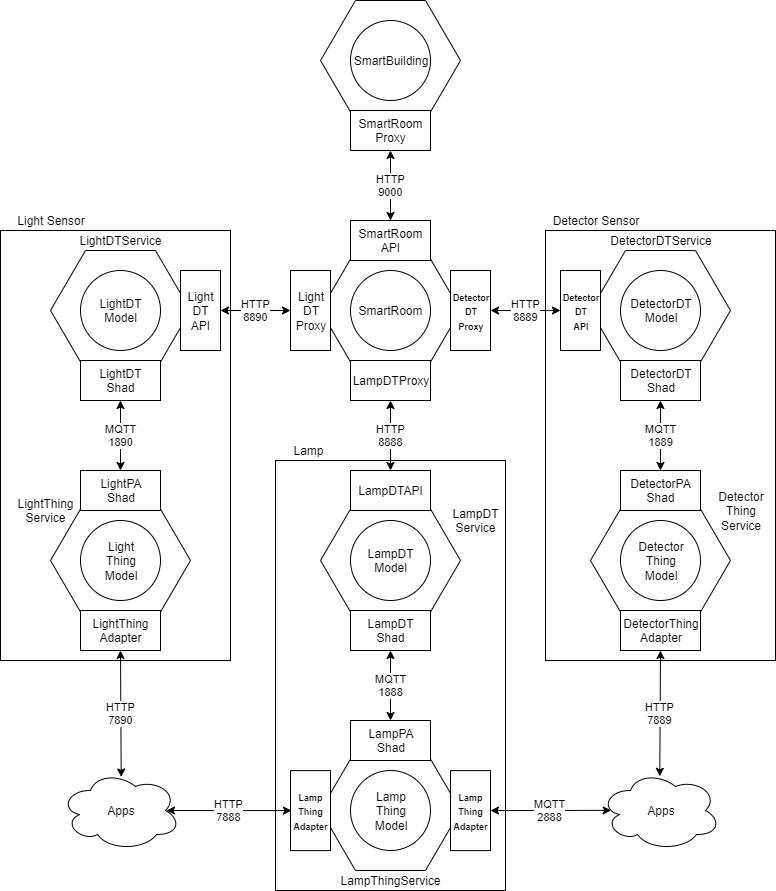

The diagram above was exported from draw.io. Its source (the exported page's mxGraphModel, read from the mxfile embedded in the PNG):
<mxGraphModel dx="1024" dy="1555" grid="1" gridSize="10" guides="1" tooltips="1" connect="1" arrows="1" fold="1" page="1" pageScale="1" pageWidth="827" pageHeight="1169" math="0" shadow="0">
  <root>
    <mxCell id="0" />
    <mxCell id="1" parent="0" />
    <mxCell id="uzOhisL0dP6P5pkbF4qO-50" value="" style="rounded=0;whiteSpace=wrap;html=1;" parent="1" vertex="1">
      <mxGeometry x="305" y="330" width="230" height="430" as="geometry" />
    </mxCell>
    <mxCell id="uzOhisL0dP6P5pkbF4qO-49" value="" style="rounded=0;whiteSpace=wrap;html=1;" parent="1" vertex="1">
      <mxGeometry x="575" y="100" width="230" height="430" as="geometry" />
    </mxCell>
    <mxCell id="uzOhisL0dP6P5pkbF4qO-48" value="" style="rounded=0;whiteSpace=wrap;html=1;" parent="1" vertex="1">
      <mxGeometry x="30" y="100" width="230" height="430" as="geometry" />
    </mxCell>
    <mxCell id="uzOhisL0dP6P5pkbF4qO-3" value="" style="shape=hexagon;perimeter=hexagonPerimeter2;whiteSpace=wrap;html=1;" parent="1" vertex="1">
      <mxGeometry x="350" y="120" width="140" height="120" as="geometry" />
    </mxCell>
    <mxCell id="uzOhisL0dP6P5pkbF4qO-1" value="SmartRoom" style="ellipse;whiteSpace=wrap;html=1;aspect=fixed;" parent="1" vertex="1">
      <mxGeometry x="380" y="140" width="80" height="80" as="geometry" />
    </mxCell>
    <mxCell id="uzOhisL0dP6P5pkbF4qO-56" value="HTTP&lt;br&gt;8890" style="edgeStyle=none;rounded=0;orthogonalLoop=1;jettySize=auto;html=1;exitX=0;exitY=0.5;exitDx=0;exitDy=0;entryX=1;entryY=0.5;entryDx=0;entryDy=0;startArrow=classic;startFill=1;" parent="1" source="uzOhisL0dP6P5pkbF4qO-6" target="uzOhisL0dP6P5pkbF4qO-14" edge="1">
      <mxGeometry relative="1" as="geometry" />
    </mxCell>
    <mxCell id="uzOhisL0dP6P5pkbF4qO-6" value="Light&lt;br&gt;DT&lt;br&gt;Proxy" style="rounded=0;whiteSpace=wrap;html=1;" parent="1" vertex="1">
      <mxGeometry x="320" y="140" width="40" height="80" as="geometry" />
    </mxCell>
    <mxCell id="uzOhisL0dP6P5pkbF4qO-55" value="HTTP&lt;br&gt;8889" style="edgeStyle=none;rounded=0;orthogonalLoop=1;jettySize=auto;html=1;exitX=1;exitY=0.5;exitDx=0;exitDy=0;entryX=0;entryY=0.5;entryDx=0;entryDy=0;startArrow=classic;startFill=1;" parent="1" source="uzOhisL0dP6P5pkbF4qO-7" target="uzOhisL0dP6P5pkbF4qO-19" edge="1">
      <mxGeometry relative="1" as="geometry" />
    </mxCell>
    <mxCell id="uzOhisL0dP6P5pkbF4qO-7" value="&lt;font style=&quot;font-size: 9px&quot;&gt;&lt;b&gt;Detector&lt;br&gt;DT&lt;br&gt;Proxy&lt;br&gt;&lt;/b&gt;&lt;/font&gt;" style="rounded=0;whiteSpace=wrap;html=1;" parent="1" vertex="1">
      <mxGeometry x="480" y="140" width="40" height="80" as="geometry" />
    </mxCell>
    <mxCell id="uzOhisL0dP6P5pkbF4qO-57" value="HTTP&lt;br&gt;8888" style="edgeStyle=none;rounded=0;orthogonalLoop=1;jettySize=auto;html=1;exitX=0.5;exitY=1;exitDx=0;exitDy=0;entryX=0.5;entryY=0;entryDx=0;entryDy=0;startArrow=classic;startFill=1;" parent="1" source="uzOhisL0dP6P5pkbF4qO-8" target="uzOhisL0dP6P5pkbF4qO-28" edge="1">
      <mxGeometry relative="1" as="geometry" />
    </mxCell>
    <mxCell id="uzOhisL0dP6P5pkbF4qO-8" value="LampDTProxy" style="rounded=0;whiteSpace=wrap;html=1;" parent="1" vertex="1">
      <mxGeometry x="380" y="230" width="80" height="40" as="geometry" />
    </mxCell>
    <mxCell id="uzOhisL0dP6P5pkbF4qO-10" value="" style="shape=hexagon;perimeter=hexagonPerimeter2;whiteSpace=wrap;html=1;" parent="1" vertex="1">
      <mxGeometry x="80" y="120" width="140" height="120" as="geometry" />
    </mxCell>
    <mxCell id="uzOhisL0dP6P5pkbF4qO-11" value="LightDT&lt;br&gt;Model" style="ellipse;whiteSpace=wrap;html=1;aspect=fixed;" parent="1" vertex="1">
      <mxGeometry x="110" y="140" width="80" height="80" as="geometry" />
    </mxCell>
    <mxCell id="uzOhisL0dP6P5pkbF4qO-12" value="LightDTService" style="text;html=1;strokeColor=none;fillColor=none;align=center;verticalAlign=middle;whiteSpace=wrap;rounded=0;" parent="1" vertex="1">
      <mxGeometry x="105" y="100" width="90" height="20" as="geometry" />
    </mxCell>
    <mxCell id="uzOhisL0dP6P5pkbF4qO-14" value="Light&lt;br&gt;DT&lt;br&gt;API" style="rounded=0;whiteSpace=wrap;html=1;" parent="1" vertex="1">
      <mxGeometry x="210" y="140" width="40" height="80" as="geometry" />
    </mxCell>
    <mxCell id="uzOhisL0dP6P5pkbF4qO-58" value="MQTT&lt;br&gt;1890" style="edgeStyle=none;rounded=0;orthogonalLoop=1;jettySize=auto;html=1;exitX=0.5;exitY=1;exitDx=0;exitDy=0;entryX=0.5;entryY=0;entryDx=0;entryDy=0;startArrow=classic;startFill=1;" parent="1" source="uzOhisL0dP6P5pkbF4qO-15" target="uzOhisL0dP6P5pkbF4qO-34" edge="1">
      <mxGeometry relative="1" as="geometry" />
    </mxCell>
    <mxCell id="uzOhisL0dP6P5pkbF4qO-15" value="LightDT&lt;br&gt;Shad" style="rounded=0;whiteSpace=wrap;html=1;" parent="1" vertex="1">
      <mxGeometry x="110" y="230" width="80" height="40" as="geometry" />
    </mxCell>
    <mxCell id="uzOhisL0dP6P5pkbF4qO-16" value="" style="shape=hexagon;perimeter=hexagonPerimeter2;whiteSpace=wrap;html=1;" parent="1" vertex="1">
      <mxGeometry x="620" y="120" width="140" height="120" as="geometry" />
    </mxCell>
    <mxCell id="uzOhisL0dP6P5pkbF4qO-17" value="DetectorDT&lt;br&gt;Model" style="ellipse;whiteSpace=wrap;html=1;aspect=fixed;" parent="1" vertex="1">
      <mxGeometry x="650" y="140" width="80" height="80" as="geometry" />
    </mxCell>
    <mxCell id="uzOhisL0dP6P5pkbF4qO-18" value="DetectorDTService" style="text;html=1;strokeColor=none;fillColor=none;align=center;verticalAlign=middle;whiteSpace=wrap;rounded=0;" parent="1" vertex="1">
      <mxGeometry x="625" y="100" width="130" height="20" as="geometry" />
    </mxCell>
    <mxCell id="uzOhisL0dP6P5pkbF4qO-19" value="&lt;font style=&quot;font-size: 9px&quot;&gt;&lt;b&gt;Detector&lt;br&gt;DT&lt;br&gt;API&lt;/b&gt;&lt;/font&gt;" style="rounded=0;whiteSpace=wrap;html=1;" parent="1" vertex="1">
      <mxGeometry x="590" y="140" width="40" height="80" as="geometry" />
    </mxCell>
    <mxCell id="uzOhisL0dP6P5pkbF4qO-59" value="MQTT&lt;br&gt;1889" style="edgeStyle=none;rounded=0;orthogonalLoop=1;jettySize=auto;html=1;exitX=0.5;exitY=1;exitDx=0;exitDy=0;entryX=0.5;entryY=0;entryDx=0;entryDy=0;startArrow=classic;startFill=1;" parent="1" source="uzOhisL0dP6P5pkbF4qO-21" target="uzOhisL0dP6P5pkbF4qO-39" edge="1">
      <mxGeometry relative="1" as="geometry" />
    </mxCell>
    <mxCell id="uzOhisL0dP6P5pkbF4qO-21" value="DetectorDT&lt;br&gt;Shad" style="rounded=0;whiteSpace=wrap;html=1;" parent="1" vertex="1">
      <mxGeometry x="650" y="230" width="80" height="40" as="geometry" />
    </mxCell>
    <mxCell id="uzOhisL0dP6P5pkbF4qO-22" value="" style="shape=hexagon;perimeter=hexagonPerimeter2;whiteSpace=wrap;html=1;" parent="1" vertex="1">
      <mxGeometry x="350" y="370" width="140" height="120" as="geometry" />
    </mxCell>
    <mxCell id="uzOhisL0dP6P5pkbF4qO-23" value="LampDT&lt;br&gt;Model" style="ellipse;whiteSpace=wrap;html=1;aspect=fixed;" parent="1" vertex="1">
      <mxGeometry x="380" y="390" width="80" height="80" as="geometry" />
    </mxCell>
    <mxCell id="uzOhisL0dP6P5pkbF4qO-24" value="LampDT&lt;br&gt;Service" style="text;html=1;strokeColor=none;fillColor=none;align=center;verticalAlign=middle;whiteSpace=wrap;rounded=0;" parent="1" vertex="1">
      <mxGeometry x="475" y="380" width="60" height="20" as="geometry" />
    </mxCell>
    <mxCell id="uzOhisL0dP6P5pkbF4qO-60" value="MQTT&lt;br&gt;1888" style="edgeStyle=none;rounded=0;orthogonalLoop=1;jettySize=auto;html=1;exitX=0.5;exitY=1;exitDx=0;exitDy=0;entryX=0.5;entryY=0;entryDx=0;entryDy=0;startArrow=classic;startFill=1;" parent="1" source="uzOhisL0dP6P5pkbF4qO-27" target="uzOhisL0dP6P5pkbF4qO-44" edge="1">
      <mxGeometry relative="1" as="geometry" />
    </mxCell>
    <mxCell id="uzOhisL0dP6P5pkbF4qO-27" value="LampDT&lt;br&gt;Shad" style="rounded=0;whiteSpace=wrap;html=1;" parent="1" vertex="1">
      <mxGeometry x="380" y="480" width="80" height="40" as="geometry" />
    </mxCell>
    <mxCell id="uzOhisL0dP6P5pkbF4qO-28" value="LampDTAPI" style="rounded=0;whiteSpace=wrap;html=1;" parent="1" vertex="1">
      <mxGeometry x="380" y="340" width="80" height="40" as="geometry" />
    </mxCell>
    <mxCell id="uzOhisL0dP6P5pkbF4qO-30" value="" style="shape=hexagon;perimeter=hexagonPerimeter2;whiteSpace=wrap;html=1;" parent="1" vertex="1">
      <mxGeometry x="80" y="370" width="140" height="120" as="geometry" />
    </mxCell>
    <mxCell id="uzOhisL0dP6P5pkbF4qO-31" value="Light&lt;br&gt;Thing&lt;br&gt;Model" style="ellipse;whiteSpace=wrap;html=1;aspect=fixed;" parent="1" vertex="1">
      <mxGeometry x="110" y="390" width="80" height="80" as="geometry" />
    </mxCell>
    <mxCell id="uzOhisL0dP6P5pkbF4qO-32" value="LightThing&lt;br&gt;Service" style="text;html=1;strokeColor=none;fillColor=none;align=center;verticalAlign=middle;whiteSpace=wrap;rounded=0;" parent="1" vertex="1">
      <mxGeometry x="30" y="370" width="90" height="20" as="geometry" />
    </mxCell>
    <mxCell id="uzOhisL0dP6P5pkbF4qO-68" value="HTTP&lt;br&gt;7890" style="edgeStyle=none;rounded=0;orthogonalLoop=1;jettySize=auto;html=1;exitX=0.5;exitY=1;exitDx=0;exitDy=0;entryX=0.506;entryY=0.081;entryDx=0;entryDy=0;entryPerimeter=0;startArrow=classic;startFill=1;" parent="1" source="uzOhisL0dP6P5pkbF4qO-33" target="uzOhisL0dP6P5pkbF4qO-61" edge="1">
      <mxGeometry relative="1" as="geometry" />
    </mxCell>
    <mxCell id="uzOhisL0dP6P5pkbF4qO-33" value="LightThing&lt;br&gt;Adapter" style="rounded=0;whiteSpace=wrap;html=1;" parent="1" vertex="1">
      <mxGeometry x="110" y="480" width="80" height="40" as="geometry" />
    </mxCell>
    <mxCell id="uzOhisL0dP6P5pkbF4qO-34" value="LightPA&lt;br&gt;Shad" style="rounded=0;whiteSpace=wrap;html=1;" parent="1" vertex="1">
      <mxGeometry x="110" y="340" width="80" height="40" as="geometry" />
    </mxCell>
    <mxCell id="uzOhisL0dP6P5pkbF4qO-35" value="" style="shape=hexagon;perimeter=hexagonPerimeter2;whiteSpace=wrap;html=1;" parent="1" vertex="1">
      <mxGeometry x="620" y="370" width="140" height="120" as="geometry" />
    </mxCell>
    <mxCell id="uzOhisL0dP6P5pkbF4qO-36" value="Detector&lt;br&gt;Thing&lt;br&gt;Model" style="ellipse;whiteSpace=wrap;html=1;aspect=fixed;" parent="1" vertex="1">
      <mxGeometry x="650" y="390" width="80" height="80" as="geometry" />
    </mxCell>
    <mxCell id="uzOhisL0dP6P5pkbF4qO-37" value="Detector&lt;br&gt;Thing&lt;br&gt;Service" style="text;html=1;strokeColor=none;fillColor=none;align=center;verticalAlign=middle;whiteSpace=wrap;rounded=0;" parent="1" vertex="1">
      <mxGeometry x="740" y="370" width="60" height="20" as="geometry" />
    </mxCell>
    <mxCell id="uzOhisL0dP6P5pkbF4qO-69" value="HTTP&lt;br&gt;7889" style="edgeStyle=none;rounded=0;orthogonalLoop=1;jettySize=auto;html=1;exitX=0.5;exitY=1;exitDx=0;exitDy=0;entryX=0.494;entryY=0.073;entryDx=0;entryDy=0;entryPerimeter=0;startArrow=classic;startFill=1;" parent="1" source="uzOhisL0dP6P5pkbF4qO-38" target="uzOhisL0dP6P5pkbF4qO-62" edge="1">
      <mxGeometry relative="1" as="geometry" />
    </mxCell>
    <mxCell id="uzOhisL0dP6P5pkbF4qO-38" value="DetectorThing&lt;br&gt;Adapter" style="rounded=0;whiteSpace=wrap;html=1;" parent="1" vertex="1">
      <mxGeometry x="650" y="480" width="80" height="40" as="geometry" />
    </mxCell>
    <mxCell id="uzOhisL0dP6P5pkbF4qO-39" value="DetectorPA&lt;br&gt;Shad" style="rounded=0;whiteSpace=wrap;html=1;" parent="1" vertex="1">
      <mxGeometry x="650" y="340" width="80" height="40" as="geometry" />
    </mxCell>
    <mxCell id="uzOhisL0dP6P5pkbF4qO-40" value="" style="shape=hexagon;perimeter=hexagonPerimeter2;whiteSpace=wrap;html=1;" parent="1" vertex="1">
      <mxGeometry x="350" y="620" width="140" height="120" as="geometry" />
    </mxCell>
    <mxCell id="uzOhisL0dP6P5pkbF4qO-41" value="Lamp&lt;br&gt;Thing&lt;br&gt;Model" style="ellipse;whiteSpace=wrap;html=1;aspect=fixed;" parent="1" vertex="1">
      <mxGeometry x="380" y="640" width="80" height="80" as="geometry" />
    </mxCell>
    <mxCell id="uzOhisL0dP6P5pkbF4qO-42" value="LampThingService" style="text;html=1;strokeColor=none;fillColor=none;align=center;verticalAlign=middle;whiteSpace=wrap;rounded=0;" parent="1" vertex="1">
      <mxGeometry x="400" y="740" width="40" height="20" as="geometry" />
    </mxCell>
    <mxCell id="uzOhisL0dP6P5pkbF4qO-44" value="LampPA&lt;br&gt;Shad" style="rounded=0;whiteSpace=wrap;html=1;" parent="1" vertex="1">
      <mxGeometry x="380" y="590" width="80" height="40" as="geometry" />
    </mxCell>
    <mxCell id="uzOhisL0dP6P5pkbF4qO-66" value="HTTP&lt;br&gt;7888" style="edgeStyle=none;rounded=0;orthogonalLoop=1;jettySize=auto;html=1;exitX=0;exitY=0.5;exitDx=0;exitDy=0;entryX=0.875;entryY=0.5;entryDx=0;entryDy=0;entryPerimeter=0;startArrow=classic;startFill=1;" parent="1" edge="1">
      <mxGeometry relative="1" as="geometry">
        <mxPoint x="321" y="680.0999755859375" as="sourcePoint" />
        <mxPoint x="196" y="680" as="targetPoint" />
      </mxGeometry>
    </mxCell>
    <mxCell id="uzOhisL0dP6P5pkbF4qO-45" value="&lt;font style=&quot;font-size: 9px&quot;&gt;&lt;b&gt;Lamp&lt;br&gt;Thing&lt;br&gt;Adapter&lt;/b&gt;&lt;/font&gt;" style="rounded=0;whiteSpace=wrap;html=1;" parent="1" vertex="1">
      <mxGeometry x="320" y="640.0999755859375" width="40" height="80" as="geometry" />
    </mxCell>
    <mxCell id="uzOhisL0dP6P5pkbF4qO-67" value="MQTT&lt;br&gt;2888" style="edgeStyle=none;rounded=0;orthogonalLoop=1;jettySize=auto;html=1;exitX=1;exitY=0.5;exitDx=0;exitDy=0;entryX=0.089;entryY=0.498;entryDx=0;entryDy=0;entryPerimeter=0;startArrow=classic;startFill=1;" parent="1" source="uzOhisL0dP6P5pkbF4qO-46" target="uzOhisL0dP6P5pkbF4qO-62" edge="1">
      <mxGeometry relative="1" as="geometry" />
    </mxCell>
    <mxCell id="uzOhisL0dP6P5pkbF4qO-46" value="&lt;font style=&quot;font-size: 9px&quot;&gt;&lt;b&gt;Lamp&lt;br&gt;Thing&lt;br&gt;Adapter&lt;/b&gt;&lt;/font&gt;" style="rounded=0;whiteSpace=wrap;html=1;" parent="1" vertex="1">
      <mxGeometry x="480" y="640.0999755859375" width="40" height="80" as="geometry" />
    </mxCell>
    <mxCell id="uzOhisL0dP6P5pkbF4qO-51" value="Light Sensor" style="text;html=1;strokeColor=none;fillColor=none;align=center;verticalAlign=middle;whiteSpace=wrap;rounded=0;" parent="1" vertex="1">
      <mxGeometry x="30" y="80" width="100" height="20" as="geometry" />
    </mxCell>
    <mxCell id="uzOhisL0dP6P5pkbF4qO-52" value="Detector Sensor" style="text;html=1;strokeColor=none;fillColor=none;align=center;verticalAlign=middle;whiteSpace=wrap;rounded=0;" parent="1" vertex="1">
      <mxGeometry x="575" y="80" width="100" height="20" as="geometry" />
    </mxCell>
    <mxCell id="uzOhisL0dP6P5pkbF4qO-53" value="Lamp" style="text;html=1;strokeColor=none;fillColor=none;align=center;verticalAlign=middle;whiteSpace=wrap;rounded=0;" parent="1" vertex="1">
      <mxGeometry x="305" y="310" width="65" height="20" as="geometry" />
    </mxCell>
    <mxCell id="uzOhisL0dP6P5pkbF4qO-61" value="Apps" style="ellipse;shape=cloud;whiteSpace=wrap;html=1;" parent="1" vertex="1">
      <mxGeometry x="90" y="640" width="120" height="80" as="geometry" />
    </mxCell>
    <mxCell id="uzOhisL0dP6P5pkbF4qO-62" value="Apps" style="ellipse;shape=cloud;whiteSpace=wrap;html=1;" parent="1" vertex="1">
      <mxGeometry x="630" y="640" width="120" height="80" as="geometry" />
    </mxCell>
    <mxCell id="rKW2drGa6mEKwNUgXbUi-1" value="SmartRoom&lt;br&gt;API" style="rounded=0;whiteSpace=wrap;html=1;" vertex="1" parent="1">
      <mxGeometry x="380" y="90" width="80" height="40" as="geometry" />
    </mxCell>
    <mxCell id="rKW2drGa6mEKwNUgXbUi-2" value="" style="shape=hexagon;perimeter=hexagonPerimeter2;whiteSpace=wrap;html=1;" vertex="1" parent="1">
      <mxGeometry x="350" y="-130" width="140" height="120" as="geometry" />
    </mxCell>
    <mxCell id="rKW2drGa6mEKwNUgXbUi-3" value="SmartBuilding" style="ellipse;whiteSpace=wrap;html=1;aspect=fixed;" vertex="1" parent="1">
      <mxGeometry x="380" y="-110" width="80" height="80" as="geometry" />
    </mxCell>
    <mxCell id="rKW2drGa6mEKwNUgXbUi-8" value="HTTP&lt;br&gt;9000" style="edgeStyle=orthogonalEdgeStyle;rounded=0;orthogonalLoop=1;jettySize=auto;html=1;exitX=0.5;exitY=1;exitDx=0;exitDy=0;entryX=0.5;entryY=0;entryDx=0;entryDy=0;startArrow=classic;startFill=1;" edge="1" parent="1" source="rKW2drGa6mEKwNUgXbUi-6" target="rKW2drGa6mEKwNUgXbUi-1">
      <mxGeometry relative="1" as="geometry" />
    </mxCell>
    <mxCell id="rKW2drGa6mEKwNUgXbUi-6" value="SmartRoom&lt;br&gt;Proxy" style="rounded=0;whiteSpace=wrap;html=1;" vertex="1" parent="1">
      <mxGeometry x="380" y="-20" width="80" height="40" as="geometry" />
    </mxCell>
  </root>
</mxGraphModel>